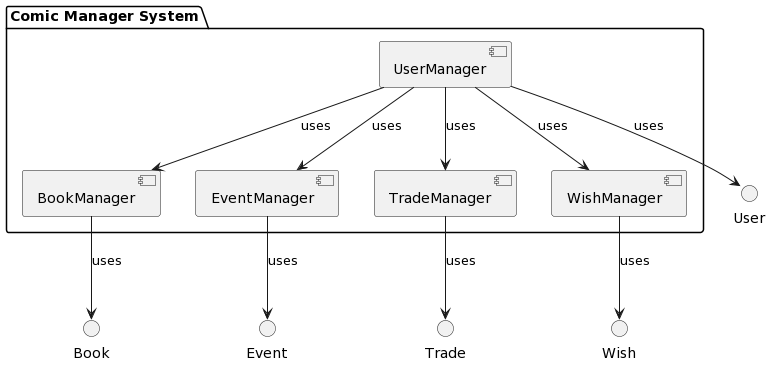

The diagram above was rendered by PlantUML. Its source (embedded in the PNG):
@startuml
package "Comic Manager System" {
    [UserManager]
    [BookManager]
    [EventManager]
    [TradeManager]
    [WishManager]
}

[UserManager] --> [BookManager] : uses
[UserManager] --> [EventManager] : uses
[UserManager] --> [TradeManager] : uses
[UserManager] --> [WishManager] : uses

[BookManager] --> "Book" : uses
[UserManager] --> "User" : uses
[EventManager] --> "Event" : uses
[TradeManager] --> "Trade" : uses
[WishManager] --> "Wish" : uses
@enduml